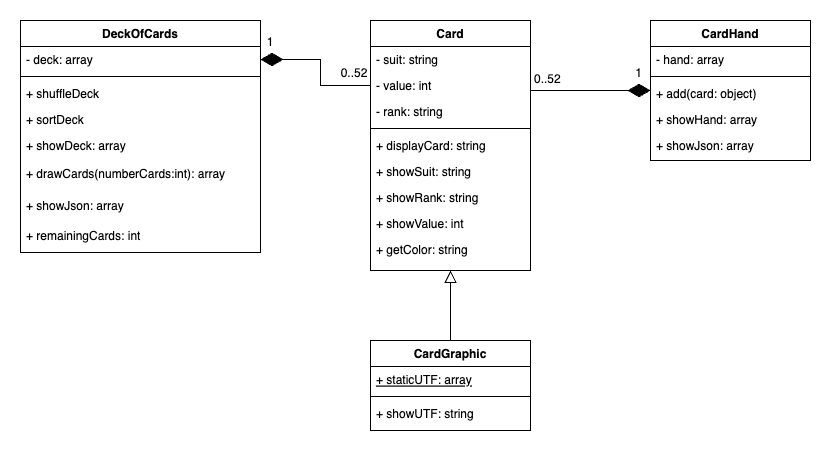

The diagram above was exported from draw.io. Its source (the exported page's mxGraphModel, read from the mxfile embedded in the PNG):
<mxGraphModel dx="1009" dy="676" grid="1" gridSize="10" guides="1" tooltips="1" connect="1" arrows="1" fold="1" page="1" pageScale="1" pageWidth="827" pageHeight="1169" math="0" shadow="0">
  <root>
    <mxCell id="WIyWlLk6GJQsqaUBKTNV-0" />
    <mxCell id="WIyWlLk6GJQsqaUBKTNV-1" parent="WIyWlLk6GJQsqaUBKTNV-0" />
    <mxCell id="zkfFHV4jXpPFQw0GAbJ--0" value="Card" style="swimlane;fontStyle=1;align=center;verticalAlign=top;childLayout=stackLayout;horizontal=1;startSize=26;horizontalStack=0;resizeParent=1;resizeLast=0;collapsible=1;marginBottom=0;rounded=0;shadow=0;strokeWidth=1;" parent="WIyWlLk6GJQsqaUBKTNV-1" vertex="1">
      <mxGeometry x="360" y="80" width="160" height="250" as="geometry">
        <mxRectangle x="230" y="140" width="160" height="26" as="alternateBounds" />
      </mxGeometry>
    </mxCell>
    <mxCell id="zkfFHV4jXpPFQw0GAbJ--1" value="- suit: string" style="text;align=left;verticalAlign=top;spacingLeft=4;spacingRight=4;overflow=hidden;rotatable=0;points=[[0,0.5],[1,0.5]];portConstraint=eastwest;" parent="zkfFHV4jXpPFQw0GAbJ--0" vertex="1">
      <mxGeometry y="26" width="160" height="26" as="geometry" />
    </mxCell>
    <mxCell id="zkfFHV4jXpPFQw0GAbJ--2" value="- value: int" style="text;align=left;verticalAlign=top;spacingLeft=4;spacingRight=4;overflow=hidden;rotatable=0;points=[[0,0.5],[1,0.5]];portConstraint=eastwest;rounded=0;shadow=0;html=0;" parent="zkfFHV4jXpPFQw0GAbJ--0" vertex="1">
      <mxGeometry y="52" width="160" height="26" as="geometry" />
    </mxCell>
    <mxCell id="zkfFHV4jXpPFQw0GAbJ--3" value="- rank: string" style="text;align=left;verticalAlign=top;spacingLeft=4;spacingRight=4;overflow=hidden;rotatable=0;points=[[0,0.5],[1,0.5]];portConstraint=eastwest;rounded=0;shadow=0;html=0;" parent="zkfFHV4jXpPFQw0GAbJ--0" vertex="1">
      <mxGeometry y="78" width="160" height="26" as="geometry" />
    </mxCell>
    <mxCell id="zkfFHV4jXpPFQw0GAbJ--4" value="" style="line;html=1;strokeWidth=1;align=left;verticalAlign=middle;spacingTop=-1;spacingLeft=3;spacingRight=3;rotatable=0;labelPosition=right;points=[];portConstraint=eastwest;" parent="zkfFHV4jXpPFQw0GAbJ--0" vertex="1">
      <mxGeometry y="104" width="160" height="8" as="geometry" />
    </mxCell>
    <mxCell id="zkfFHV4jXpPFQw0GAbJ--5" value="+ displayCard: string&#10;" style="text;align=left;verticalAlign=top;spacingLeft=4;spacingRight=4;overflow=hidden;rotatable=0;points=[[0,0.5],[1,0.5]];portConstraint=eastwest;" parent="zkfFHV4jXpPFQw0GAbJ--0" vertex="1">
      <mxGeometry y="112" width="160" height="26" as="geometry" />
    </mxCell>
    <mxCell id="S4rBloh80-xHD54VkrAt-0" value="+ showSuit: string" style="text;align=left;verticalAlign=top;spacingLeft=4;spacingRight=4;overflow=hidden;rotatable=0;points=[[0,0.5],[1,0.5]];portConstraint=eastwest;" vertex="1" parent="zkfFHV4jXpPFQw0GAbJ--0">
      <mxGeometry y="138" width="160" height="26" as="geometry" />
    </mxCell>
    <mxCell id="S4rBloh80-xHD54VkrAt-1" value="+ showRank: string" style="text;align=left;verticalAlign=top;spacingLeft=4;spacingRight=4;overflow=hidden;rotatable=0;points=[[0,0.5],[1,0.5]];portConstraint=eastwest;" vertex="1" parent="zkfFHV4jXpPFQw0GAbJ--0">
      <mxGeometry y="164" width="160" height="26" as="geometry" />
    </mxCell>
    <mxCell id="S4rBloh80-xHD54VkrAt-2" value="+ showValue: int" style="text;align=left;verticalAlign=top;spacingLeft=4;spacingRight=4;overflow=hidden;rotatable=0;points=[[0,0.5],[1,0.5]];portConstraint=eastwest;" vertex="1" parent="zkfFHV4jXpPFQw0GAbJ--0">
      <mxGeometry y="190" width="160" height="26" as="geometry" />
    </mxCell>
    <mxCell id="S4rBloh80-xHD54VkrAt-3" value="+ getColor: string" style="text;align=left;verticalAlign=top;spacingLeft=4;spacingRight=4;overflow=hidden;rotatable=0;points=[[0,0.5],[1,0.5]];portConstraint=eastwest;" vertex="1" parent="zkfFHV4jXpPFQw0GAbJ--0">
      <mxGeometry y="216" width="160" height="24" as="geometry" />
    </mxCell>
    <mxCell id="zkfFHV4jXpPFQw0GAbJ--6" value="CardGraphic" style="swimlane;fontStyle=1;align=center;verticalAlign=top;childLayout=stackLayout;horizontal=1;startSize=26;horizontalStack=0;resizeParent=1;resizeLast=0;collapsible=1;marginBottom=0;rounded=0;shadow=0;strokeWidth=1;" parent="WIyWlLk6GJQsqaUBKTNV-1" vertex="1">
      <mxGeometry x="360" y="400" width="160" height="90" as="geometry">
        <mxRectangle x="130" y="380" width="160" height="26" as="alternateBounds" />
      </mxGeometry>
    </mxCell>
    <mxCell id="zkfFHV4jXpPFQw0GAbJ--7" value="+ staticUTF: array" style="text;align=left;verticalAlign=top;spacingLeft=4;spacingRight=4;overflow=hidden;rotatable=0;points=[[0,0.5],[1,0.5]];portConstraint=eastwest;fontStyle=4" parent="zkfFHV4jXpPFQw0GAbJ--6" vertex="1">
      <mxGeometry y="26" width="160" height="26" as="geometry" />
    </mxCell>
    <mxCell id="zkfFHV4jXpPFQw0GAbJ--9" value="" style="line;html=1;strokeWidth=1;align=left;verticalAlign=middle;spacingTop=-1;spacingLeft=3;spacingRight=3;rotatable=0;labelPosition=right;points=[];portConstraint=eastwest;" parent="zkfFHV4jXpPFQw0GAbJ--6" vertex="1">
      <mxGeometry y="52" width="160" height="8" as="geometry" />
    </mxCell>
    <mxCell id="zkfFHV4jXpPFQw0GAbJ--11" value="+ showUTF: string" style="text;align=left;verticalAlign=top;spacingLeft=4;spacingRight=4;overflow=hidden;rotatable=0;points=[[0,0.5],[1,0.5]];portConstraint=eastwest;" parent="zkfFHV4jXpPFQw0GAbJ--6" vertex="1">
      <mxGeometry y="60" width="160" height="26" as="geometry" />
    </mxCell>
    <mxCell id="zkfFHV4jXpPFQw0GAbJ--12" value="" style="endArrow=block;endSize=10;endFill=0;shadow=0;strokeWidth=1;rounded=0;edgeStyle=elbowEdgeStyle;elbow=vertical;" parent="WIyWlLk6GJQsqaUBKTNV-1" source="zkfFHV4jXpPFQw0GAbJ--6" target="zkfFHV4jXpPFQw0GAbJ--0" edge="1">
      <mxGeometry width="160" relative="1" as="geometry">
        <mxPoint x="200" y="203" as="sourcePoint" />
        <mxPoint x="200" y="203" as="targetPoint" />
      </mxGeometry>
    </mxCell>
    <mxCell id="zkfFHV4jXpPFQw0GAbJ--17" value="CardHand" style="swimlane;fontStyle=1;align=center;verticalAlign=top;childLayout=stackLayout;horizontal=1;startSize=26;horizontalStack=0;resizeParent=1;resizeLast=0;collapsible=1;marginBottom=0;rounded=0;shadow=0;strokeWidth=1;" parent="WIyWlLk6GJQsqaUBKTNV-1" vertex="1">
      <mxGeometry x="640" y="80" width="160" height="140" as="geometry">
        <mxRectangle x="550" y="140" width="160" height="26" as="alternateBounds" />
      </mxGeometry>
    </mxCell>
    <mxCell id="zkfFHV4jXpPFQw0GAbJ--18" value="- hand: array" style="text;align=left;verticalAlign=top;spacingLeft=4;spacingRight=4;overflow=hidden;rotatable=0;points=[[0,0.5],[1,0.5]];portConstraint=eastwest;" parent="zkfFHV4jXpPFQw0GAbJ--17" vertex="1">
      <mxGeometry y="26" width="160" height="26" as="geometry" />
    </mxCell>
    <mxCell id="zkfFHV4jXpPFQw0GAbJ--23" value="" style="line;html=1;strokeWidth=1;align=left;verticalAlign=middle;spacingTop=-1;spacingLeft=3;spacingRight=3;rotatable=0;labelPosition=right;points=[];portConstraint=eastwest;" parent="zkfFHV4jXpPFQw0GAbJ--17" vertex="1">
      <mxGeometry y="52" width="160" height="8" as="geometry" />
    </mxCell>
    <mxCell id="zkfFHV4jXpPFQw0GAbJ--24" value="+ add(card: object)" style="text;align=left;verticalAlign=top;spacingLeft=4;spacingRight=4;overflow=hidden;rotatable=0;points=[[0,0.5],[1,0.5]];portConstraint=eastwest;" parent="zkfFHV4jXpPFQw0GAbJ--17" vertex="1">
      <mxGeometry y="60" width="160" height="26" as="geometry" />
    </mxCell>
    <mxCell id="zkfFHV4jXpPFQw0GAbJ--25" value="+ showHand: array" style="text;align=left;verticalAlign=top;spacingLeft=4;spacingRight=4;overflow=hidden;rotatable=0;points=[[0,0.5],[1,0.5]];portConstraint=eastwest;" parent="zkfFHV4jXpPFQw0GAbJ--17" vertex="1">
      <mxGeometry y="86" width="160" height="26" as="geometry" />
    </mxCell>
    <mxCell id="S4rBloh80-xHD54VkrAt-19" value="+ showJson: array" style="text;align=left;verticalAlign=top;spacingLeft=4;spacingRight=4;overflow=hidden;rotatable=0;points=[[0,0.5],[1,0.5]];portConstraint=eastwest;" vertex="1" parent="zkfFHV4jXpPFQw0GAbJ--17">
      <mxGeometry y="112" width="160" height="26" as="geometry" />
    </mxCell>
    <mxCell id="zkfFHV4jXpPFQw0GAbJ--26" value="" style="endArrow=diamondThin;shadow=0;strokeWidth=1;rounded=0;endFill=1;edgeStyle=elbowEdgeStyle;elbow=vertical;startSize=13;endSize=20;" parent="WIyWlLk6GJQsqaUBKTNV-1" source="zkfFHV4jXpPFQw0GAbJ--0" target="zkfFHV4jXpPFQw0GAbJ--17" edge="1">
      <mxGeometry x="0.5" y="41" relative="1" as="geometry">
        <mxPoint x="380" y="192" as="sourcePoint" />
        <mxPoint x="540" y="192" as="targetPoint" />
        <mxPoint x="-40" y="32" as="offset" />
      </mxGeometry>
    </mxCell>
    <mxCell id="zkfFHV4jXpPFQw0GAbJ--27" value="0..52" style="resizable=0;align=left;verticalAlign=bottom;labelBackgroundColor=none;fontSize=12;" parent="zkfFHV4jXpPFQw0GAbJ--26" connectable="0" vertex="1">
      <mxGeometry x="-1" relative="1" as="geometry">
        <mxPoint x="2" y="-3" as="offset" />
      </mxGeometry>
    </mxCell>
    <mxCell id="zkfFHV4jXpPFQw0GAbJ--28" value="1" style="resizable=0;align=right;verticalAlign=bottom;labelBackgroundColor=none;fontSize=12;" parent="zkfFHV4jXpPFQw0GAbJ--26" connectable="0" vertex="1">
      <mxGeometry x="1" relative="1" as="geometry">
        <mxPoint x="-7" y="-9" as="offset" />
      </mxGeometry>
    </mxCell>
    <mxCell id="S4rBloh80-xHD54VkrAt-9" value="DeckOfCards" style="swimlane;fontStyle=1;align=center;verticalAlign=top;childLayout=stackLayout;horizontal=1;startSize=26;horizontalStack=0;resizeParent=1;resizeParentMax=0;resizeLast=0;collapsible=1;marginBottom=0;whiteSpace=wrap;html=1;" vertex="1" parent="WIyWlLk6GJQsqaUBKTNV-1">
      <mxGeometry x="10" y="80" width="240" height="232" as="geometry" />
    </mxCell>
    <mxCell id="S4rBloh80-xHD54VkrAt-10" value="- deck: array" style="text;strokeColor=none;fillColor=none;align=left;verticalAlign=top;spacingLeft=4;spacingRight=4;overflow=hidden;rotatable=0;points=[[0,0.5],[1,0.5]];portConstraint=eastwest;whiteSpace=wrap;html=1;" vertex="1" parent="S4rBloh80-xHD54VkrAt-9">
      <mxGeometry y="26" width="240" height="26" as="geometry" />
    </mxCell>
    <mxCell id="S4rBloh80-xHD54VkrAt-11" value="" style="line;strokeWidth=1;fillColor=none;align=left;verticalAlign=middle;spacingTop=-1;spacingLeft=3;spacingRight=3;rotatable=0;labelPosition=right;points=[];portConstraint=eastwest;strokeColor=inherit;" vertex="1" parent="S4rBloh80-xHD54VkrAt-9">
      <mxGeometry y="52" width="240" height="8" as="geometry" />
    </mxCell>
    <mxCell id="S4rBloh80-xHD54VkrAt-21" value="+ shuffleDeck" style="text;strokeColor=none;fillColor=none;align=left;verticalAlign=top;spacingLeft=4;spacingRight=4;overflow=hidden;rotatable=0;points=[[0,0.5],[1,0.5]];portConstraint=eastwest;whiteSpace=wrap;html=1;" vertex="1" parent="S4rBloh80-xHD54VkrAt-9">
      <mxGeometry y="60" width="240" height="26" as="geometry" />
    </mxCell>
    <mxCell id="S4rBloh80-xHD54VkrAt-22" value="+ sortDeck" style="text;strokeColor=none;fillColor=none;align=left;verticalAlign=top;spacingLeft=4;spacingRight=4;overflow=hidden;rotatable=0;points=[[0,0.5],[1,0.5]];portConstraint=eastwest;whiteSpace=wrap;html=1;" vertex="1" parent="S4rBloh80-xHD54VkrAt-9">
      <mxGeometry y="86" width="240" height="26" as="geometry" />
    </mxCell>
    <mxCell id="S4rBloh80-xHD54VkrAt-23" value="+ showDeck: array" style="text;strokeColor=none;fillColor=none;align=left;verticalAlign=top;spacingLeft=4;spacingRight=4;overflow=hidden;rotatable=0;points=[[0,0.5],[1,0.5]];portConstraint=eastwest;whiteSpace=wrap;html=1;" vertex="1" parent="S4rBloh80-xHD54VkrAt-9">
      <mxGeometry y="112" width="240" height="28" as="geometry" />
    </mxCell>
    <mxCell id="S4rBloh80-xHD54VkrAt-26" value="+ drawCards(numberCards:int): array" style="text;strokeColor=none;fillColor=none;align=left;verticalAlign=top;spacingLeft=4;spacingRight=4;overflow=hidden;rotatable=0;points=[[0,0.5],[1,0.5]];portConstraint=eastwest;whiteSpace=wrap;html=1;" vertex="1" parent="S4rBloh80-xHD54VkrAt-9">
      <mxGeometry y="140" width="240" height="32" as="geometry" />
    </mxCell>
    <mxCell id="S4rBloh80-xHD54VkrAt-27" value="+ showJson: array" style="text;strokeColor=none;fillColor=none;align=left;verticalAlign=top;spacingLeft=4;spacingRight=4;overflow=hidden;rotatable=0;points=[[0,0.5],[1,0.5]];portConstraint=eastwest;whiteSpace=wrap;html=1;" vertex="1" parent="S4rBloh80-xHD54VkrAt-9">
      <mxGeometry y="172" width="240" height="30" as="geometry" />
    </mxCell>
    <mxCell id="S4rBloh80-xHD54VkrAt-12" value="+ remainingCards: int" style="text;strokeColor=none;fillColor=none;align=left;verticalAlign=top;spacingLeft=4;spacingRight=4;overflow=hidden;rotatable=0;points=[[0,0.5],[1,0.5]];portConstraint=eastwest;whiteSpace=wrap;html=1;" vertex="1" parent="S4rBloh80-xHD54VkrAt-9">
      <mxGeometry y="202" width="240" height="30" as="geometry" />
    </mxCell>
    <mxCell id="S4rBloh80-xHD54VkrAt-20" style="edgeStyle=orthogonalEdgeStyle;rounded=0;orthogonalLoop=1;jettySize=auto;html=1;entryX=1;entryY=0.5;entryDx=0;entryDy=0;endArrow=diamondThin;endFill=1;startSize=20;endSize=20;" edge="1" parent="WIyWlLk6GJQsqaUBKTNV-1" source="zkfFHV4jXpPFQw0GAbJ--2" target="S4rBloh80-xHD54VkrAt-10">
      <mxGeometry relative="1" as="geometry" />
    </mxCell>
    <mxCell id="S4rBloh80-xHD54VkrAt-30" value="1" style="text;strokeColor=none;align=center;fillColor=none;html=1;verticalAlign=middle;whiteSpace=wrap;rounded=0;" vertex="1" parent="WIyWlLk6GJQsqaUBKTNV-1">
      <mxGeometry x="250" y="92" width="20" height="20" as="geometry" />
    </mxCell>
    <mxCell id="S4rBloh80-xHD54VkrAt-31" value="0..52" style="text;strokeColor=none;align=center;fillColor=none;html=1;verticalAlign=middle;whiteSpace=wrap;rounded=0;" vertex="1" parent="WIyWlLk6GJQsqaUBKTNV-1">
      <mxGeometry x="329" y="123" width="30" height="20" as="geometry" />
    </mxCell>
  </root>
</mxGraphModel>